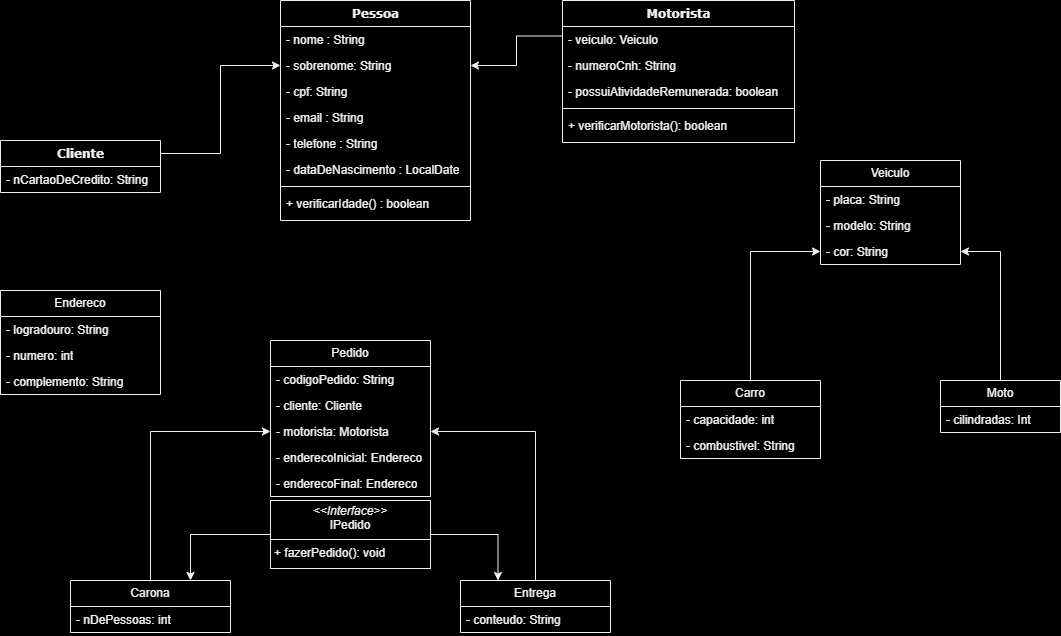

The diagram above was exported from draw.io. Its source (the exported page's mxGraphModel, read from the mxfile embedded in the PNG):
<mxGraphModel dx="1100" dy="655" grid="1" gridSize="10" guides="1" tooltips="1" connect="1" arrows="1" fold="1" page="1" pageScale="1" pageWidth="1100" pageHeight="850" background="#000000" math="0" shadow="0">
  <root>
    <mxCell id="0" />
    <mxCell id="1" parent="0" />
    <mxCell id="78961159f06e98e8-17" value="Pessoa" style="swimlane;html=1;fontStyle=1;align=center;verticalAlign=top;childLayout=stackLayout;horizontal=1;startSize=26;horizontalStack=0;resizeParent=1;resizeLast=0;collapsible=1;marginBottom=0;swimlaneFillColor=none;rounded=0;shadow=0;comic=0;labelBackgroundColor=none;strokeWidth=1;fillColor=none;fontFamily=Verdana;fontSize=12" parent="1" vertex="1">
      <mxGeometry x="300" y="100" width="190" height="220" as="geometry" />
    </mxCell>
    <mxCell id="78961159f06e98e8-21" value="- nome : String" style="text;html=1;strokeColor=none;fillColor=none;align=left;verticalAlign=top;spacingLeft=4;spacingRight=4;whiteSpace=wrap;overflow=hidden;rotatable=0;points=[[0,0.5],[1,0.5]];portConstraint=eastwest;" parent="78961159f06e98e8-17" vertex="1">
      <mxGeometry y="26" width="190" height="26" as="geometry" />
    </mxCell>
    <mxCell id="78961159f06e98e8-23" value="- sobrenome: String" style="text;html=1;strokeColor=none;fillColor=none;align=left;verticalAlign=top;spacingLeft=4;spacingRight=4;whiteSpace=wrap;overflow=hidden;rotatable=0;points=[[0,0.5],[1,0.5]];portConstraint=eastwest;" parent="78961159f06e98e8-17" vertex="1">
      <mxGeometry y="52" width="190" height="26" as="geometry" />
    </mxCell>
    <mxCell id="8bsMY4rz_KHZ4Rrtax0y-27" value="- cpf: String" style="text;html=1;strokeColor=none;fillColor=none;align=left;verticalAlign=top;spacingLeft=4;spacingRight=4;whiteSpace=wrap;overflow=hidden;rotatable=0;points=[[0,0.5],[1,0.5]];portConstraint=eastwest;" parent="78961159f06e98e8-17" vertex="1">
      <mxGeometry y="78" width="190" height="26" as="geometry" />
    </mxCell>
    <mxCell id="78961159f06e98e8-25" value="- email : String&lt;div&gt;&lt;br&gt;&lt;/div&gt;" style="text;html=1;strokeColor=none;fillColor=none;align=left;verticalAlign=top;spacingLeft=4;spacingRight=4;whiteSpace=wrap;overflow=hidden;rotatable=0;points=[[0,0.5],[1,0.5]];portConstraint=eastwest;" parent="78961159f06e98e8-17" vertex="1">
      <mxGeometry y="104" width="190" height="26" as="geometry" />
    </mxCell>
    <mxCell id="8bsMY4rz_KHZ4Rrtax0y-28" value="- telefone : String&lt;div&gt;&lt;br&gt;&lt;/div&gt;" style="text;html=1;strokeColor=none;fillColor=none;align=left;verticalAlign=top;spacingLeft=4;spacingRight=4;whiteSpace=wrap;overflow=hidden;rotatable=0;points=[[0,0.5],[1,0.5]];portConstraint=eastwest;" parent="78961159f06e98e8-17" vertex="1">
      <mxGeometry y="130" width="190" height="26" as="geometry" />
    </mxCell>
    <mxCell id="78961159f06e98e8-26" value="- dataDeNascimento : LocalDate" style="text;html=1;strokeColor=none;fillColor=none;align=left;verticalAlign=top;spacingLeft=4;spacingRight=4;whiteSpace=wrap;overflow=hidden;rotatable=0;points=[[0,0.5],[1,0.5]];portConstraint=eastwest;" parent="78961159f06e98e8-17" vertex="1">
      <mxGeometry y="156" width="190" height="26" as="geometry" />
    </mxCell>
    <mxCell id="MWc2xq9bqUXwTwnNi9U3-2" value="" style="line;strokeWidth=1;fillColor=none;align=left;verticalAlign=middle;spacingTop=-1;spacingLeft=3;spacingRight=3;rotatable=0;labelPosition=right;points=[];portConstraint=eastwest;strokeColor=inherit;" parent="78961159f06e98e8-17" vertex="1">
      <mxGeometry y="182" width="190" height="8" as="geometry" />
    </mxCell>
    <mxCell id="8bsMY4rz_KHZ4Rrtax0y-34" value="+ verificarIdade() : boolean" style="text;html=1;strokeColor=none;fillColor=none;align=left;verticalAlign=top;spacingLeft=4;spacingRight=4;whiteSpace=wrap;overflow=hidden;rotatable=0;points=[[0,0.5],[1,0.5]];portConstraint=eastwest;" parent="78961159f06e98e8-17" vertex="1">
      <mxGeometry y="190" width="190" height="30" as="geometry" />
    </mxCell>
    <mxCell id="8bsMY4rz_KHZ4Rrtax0y-23" style="edgeStyle=orthogonalEdgeStyle;rounded=0;orthogonalLoop=1;jettySize=auto;html=1;exitX=0;exitY=0.25;exitDx=0;exitDy=0;entryX=1;entryY=0.5;entryDx=0;entryDy=0;" parent="1" source="8bsMY4rz_KHZ4Rrtax0y-5" target="78961159f06e98e8-23" edge="1">
      <mxGeometry relative="1" as="geometry" />
    </mxCell>
    <mxCell id="8bsMY4rz_KHZ4Rrtax0y-5" value="Motorista" style="swimlane;html=1;fontStyle=1;align=center;verticalAlign=top;childLayout=stackLayout;horizontal=1;startSize=26;horizontalStack=0;resizeParent=1;resizeLast=0;collapsible=1;marginBottom=0;swimlaneFillColor=none;rounded=0;shadow=0;comic=0;labelBackgroundColor=none;strokeWidth=1;fillColor=none;fontFamily=Verdana;fontSize=12;gradientColor=none;fillStyle=auto;" parent="1" vertex="1">
      <mxGeometry x="582" y="100" width="232" height="142" as="geometry" />
    </mxCell>
    <mxCell id="8bsMY4rz_KHZ4Rrtax0y-25" value="- veiculo: Veiculo" style="text;html=1;strokeColor=none;fillColor=none;align=left;verticalAlign=top;spacingLeft=4;spacingRight=4;whiteSpace=wrap;overflow=hidden;rotatable=0;points=[[0,0.5],[1,0.5]];portConstraint=eastwest;" parent="8bsMY4rz_KHZ4Rrtax0y-5" vertex="1">
      <mxGeometry y="26" width="232" height="26" as="geometry" />
    </mxCell>
    <mxCell id="8bsMY4rz_KHZ4Rrtax0y-26" value="- numeroCnh: String" style="text;html=1;strokeColor=none;fillColor=none;align=left;verticalAlign=top;spacingLeft=4;spacingRight=4;whiteSpace=wrap;overflow=hidden;rotatable=0;points=[[0,0.5],[1,0.5]];portConstraint=eastwest;" parent="8bsMY4rz_KHZ4Rrtax0y-5" vertex="1">
      <mxGeometry y="52" width="232" height="26" as="geometry" />
    </mxCell>
    <mxCell id="8bsMY4rz_KHZ4Rrtax0y-35" value="- possuiAtividadeRemunerada: boolean" style="text;html=1;strokeColor=none;fillColor=none;align=left;verticalAlign=top;spacingLeft=4;spacingRight=4;whiteSpace=wrap;overflow=hidden;rotatable=0;points=[[0,0.5],[1,0.5]];portConstraint=eastwest;" parent="8bsMY4rz_KHZ4Rrtax0y-5" vertex="1">
      <mxGeometry y="78" width="232" height="26" as="geometry" />
    </mxCell>
    <mxCell id="MWc2xq9bqUXwTwnNi9U3-1" value="" style="line;strokeWidth=1;fillColor=none;align=left;verticalAlign=middle;spacingTop=-1;spacingLeft=3;spacingRight=3;rotatable=0;labelPosition=right;points=[];portConstraint=eastwest;strokeColor=inherit;" parent="8bsMY4rz_KHZ4Rrtax0y-5" vertex="1">
      <mxGeometry y="104" width="232" height="8" as="geometry" />
    </mxCell>
    <mxCell id="P_m-3zC_pJsFQM-FwcIo-2" value="+ verificarMotorista(): boolean" style="text;html=1;strokeColor=none;fillColor=none;align=left;verticalAlign=top;spacingLeft=4;spacingRight=4;whiteSpace=wrap;overflow=hidden;rotatable=0;points=[[0,0.5],[1,0.5]];portConstraint=eastwest;" parent="8bsMY4rz_KHZ4Rrtax0y-5" vertex="1">
      <mxGeometry y="112" width="232" height="30" as="geometry" />
    </mxCell>
    <mxCell id="8bsMY4rz_KHZ4Rrtax0y-22" style="edgeStyle=orthogonalEdgeStyle;rounded=0;orthogonalLoop=1;jettySize=auto;html=1;exitX=1;exitY=0.25;exitDx=0;exitDy=0;" parent="1" source="8bsMY4rz_KHZ4Rrtax0y-16" target="78961159f06e98e8-23" edge="1">
      <mxGeometry relative="1" as="geometry" />
    </mxCell>
    <mxCell id="8bsMY4rz_KHZ4Rrtax0y-16" value="Cliente" style="swimlane;html=1;fontStyle=1;align=center;verticalAlign=top;childLayout=stackLayout;horizontal=1;startSize=26;horizontalStack=0;resizeParent=1;resizeLast=0;collapsible=1;marginBottom=0;swimlaneFillColor=none;rounded=0;shadow=0;comic=0;labelBackgroundColor=none;strokeWidth=1;fillColor=none;fontFamily=Verdana;fontSize=12;strokeColor=default;" parent="1" vertex="1">
      <mxGeometry x="20" y="240" width="160" height="52" as="geometry" />
    </mxCell>
    <mxCell id="P_m-3zC_pJsFQM-FwcIo-48" value="- nCartaoDeCredito: String" style="text;align=left;verticalAlign=top;spacingLeft=4;spacingRight=4;overflow=hidden;rotatable=0;points=[[0,0.5],[1,0.5]];portConstraint=eastwest;whiteSpace=wrap;html=1;fillColor=none;" parent="8bsMY4rz_KHZ4Rrtax0y-16" vertex="1">
      <mxGeometry y="26" width="160" height="26" as="geometry" />
    </mxCell>
    <mxCell id="P_m-3zC_pJsFQM-FwcIo-5" value="Pedido" style="swimlane;fontStyle=0;childLayout=stackLayout;horizontal=1;startSize=26;fillColor=none;horizontalStack=0;resizeParent=1;resizeParentMax=0;resizeLast=0;collapsible=1;marginBottom=0;whiteSpace=wrap;html=1;" parent="1" vertex="1">
      <mxGeometry x="290" y="440" width="160" height="156" as="geometry" />
    </mxCell>
    <mxCell id="P_m-3zC_pJsFQM-FwcIo-6" value="- codigoPedido: String" style="text;strokeColor=none;fillColor=none;align=left;verticalAlign=top;spacingLeft=4;spacingRight=4;overflow=hidden;rotatable=0;points=[[0,0.5],[1,0.5]];portConstraint=eastwest;whiteSpace=wrap;html=1;" parent="P_m-3zC_pJsFQM-FwcIo-5" vertex="1">
      <mxGeometry y="26" width="160" height="26" as="geometry" />
    </mxCell>
    <mxCell id="P_m-3zC_pJsFQM-FwcIo-7" value="- cliente: Cliente" style="text;strokeColor=none;fillColor=none;align=left;verticalAlign=top;spacingLeft=4;spacingRight=4;overflow=hidden;rotatable=0;points=[[0,0.5],[1,0.5]];portConstraint=eastwest;whiteSpace=wrap;html=1;" parent="P_m-3zC_pJsFQM-FwcIo-5" vertex="1">
      <mxGeometry y="52" width="160" height="26" as="geometry" />
    </mxCell>
    <mxCell id="Zn1jEwXxHKGxBIlQsIEX-2" value="- motorista: Motorista" style="text;strokeColor=none;fillColor=none;align=left;verticalAlign=top;spacingLeft=4;spacingRight=4;overflow=hidden;rotatable=0;points=[[0,0.5],[1,0.5]];portConstraint=eastwest;whiteSpace=wrap;html=1;" parent="P_m-3zC_pJsFQM-FwcIo-5" vertex="1">
      <mxGeometry y="78" width="160" height="26" as="geometry" />
    </mxCell>
    <mxCell id="P_m-3zC_pJsFQM-FwcIo-8" value="- enderecoInicial: Endereco" style="text;strokeColor=none;fillColor=none;align=left;verticalAlign=top;spacingLeft=4;spacingRight=4;overflow=hidden;rotatable=0;points=[[0,0.5],[1,0.5]];portConstraint=eastwest;whiteSpace=wrap;html=1;" parent="P_m-3zC_pJsFQM-FwcIo-5" vertex="1">
      <mxGeometry y="104" width="160" height="26" as="geometry" />
    </mxCell>
    <mxCell id="Zn1jEwXxHKGxBIlQsIEX-4" value="- enderecoFinal: Endereco" style="text;strokeColor=none;fillColor=none;align=left;verticalAlign=top;spacingLeft=4;spacingRight=4;overflow=hidden;rotatable=0;points=[[0,0.5],[1,0.5]];portConstraint=eastwest;whiteSpace=wrap;html=1;" parent="P_m-3zC_pJsFQM-FwcIo-5" vertex="1">
      <mxGeometry y="130" width="160" height="26" as="geometry" />
    </mxCell>
    <mxCell id="Zn1jEwXxHKGxBIlQsIEX-25" style="edgeStyle=orthogonalEdgeStyle;rounded=0;orthogonalLoop=1;jettySize=auto;html=1;entryX=1;entryY=0.5;entryDx=0;entryDy=0;" parent="1" source="P_m-3zC_pJsFQM-FwcIo-10" target="Zn1jEwXxHKGxBIlQsIEX-2" edge="1">
      <mxGeometry relative="1" as="geometry" />
    </mxCell>
    <mxCell id="P_m-3zC_pJsFQM-FwcIo-10" value="Entrega" style="swimlane;fontStyle=0;childLayout=stackLayout;horizontal=1;startSize=26;fillColor=none;horizontalStack=0;resizeParent=1;resizeParentMax=0;resizeLast=0;collapsible=1;marginBottom=0;whiteSpace=wrap;html=1;" parent="1" vertex="1">
      <mxGeometry x="480" y="680" width="150" height="52" as="geometry" />
    </mxCell>
    <mxCell id="Zn1jEwXxHKGxBIlQsIEX-22" value="- conteudo: String" style="text;strokeColor=none;fillColor=none;align=left;verticalAlign=top;spacingLeft=4;spacingRight=4;overflow=hidden;rotatable=0;points=[[0,0.5],[1,0.5]];portConstraint=eastwest;whiteSpace=wrap;html=1;" parent="P_m-3zC_pJsFQM-FwcIo-10" vertex="1">
      <mxGeometry y="26" width="150" height="26" as="geometry" />
    </mxCell>
    <mxCell id="Zn1jEwXxHKGxBIlQsIEX-26" style="edgeStyle=orthogonalEdgeStyle;rounded=0;orthogonalLoop=1;jettySize=auto;html=1;entryX=0;entryY=0.5;entryDx=0;entryDy=0;" parent="1" source="P_m-3zC_pJsFQM-FwcIo-16" target="Zn1jEwXxHKGxBIlQsIEX-2" edge="1">
      <mxGeometry relative="1" as="geometry" />
    </mxCell>
    <mxCell id="P_m-3zC_pJsFQM-FwcIo-16" value="Carona" style="swimlane;fontStyle=0;childLayout=stackLayout;horizontal=1;startSize=26;fillColor=none;horizontalStack=0;resizeParent=1;resizeParentMax=0;resizeLast=0;collapsible=1;marginBottom=0;whiteSpace=wrap;html=1;" parent="1" vertex="1">
      <mxGeometry x="90" y="680" width="160" height="52" as="geometry" />
    </mxCell>
    <mxCell id="P_m-3zC_pJsFQM-FwcIo-17" value="- nDePessoas: int" style="text;strokeColor=none;fillColor=none;align=left;verticalAlign=top;spacingLeft=4;spacingRight=4;overflow=hidden;rotatable=0;points=[[0,0.5],[1,0.5]];portConstraint=eastwest;whiteSpace=wrap;html=1;" parent="P_m-3zC_pJsFQM-FwcIo-16" vertex="1">
      <mxGeometry y="26" width="160" height="26" as="geometry" />
    </mxCell>
    <mxCell id="P_m-3zC_pJsFQM-FwcIo-30" value="Veiculo" style="swimlane;fontStyle=0;childLayout=stackLayout;horizontal=1;startSize=26;fillColor=none;horizontalStack=0;resizeParent=1;resizeParentMax=0;resizeLast=0;collapsible=1;marginBottom=0;whiteSpace=wrap;html=1;" parent="1" vertex="1">
      <mxGeometry x="840" y="260" width="140" height="104" as="geometry" />
    </mxCell>
    <mxCell id="P_m-3zC_pJsFQM-FwcIo-31" value="- placa: String" style="text;strokeColor=none;fillColor=none;align=left;verticalAlign=top;spacingLeft=4;spacingRight=4;overflow=hidden;rotatable=0;points=[[0,0.5],[1,0.5]];portConstraint=eastwest;whiteSpace=wrap;html=1;" parent="P_m-3zC_pJsFQM-FwcIo-30" vertex="1">
      <mxGeometry y="26" width="140" height="26" as="geometry" />
    </mxCell>
    <mxCell id="Zn1jEwXxHKGxBIlQsIEX-15" value="- modelo&lt;span style=&quot;color: rgba(0, 0, 0, 0); font-family: monospace; font-size: 0px; text-wrap: nowrap;&quot;&gt;%3CmxGraphModel%3E%3Croot%3E%3CmxCell%20id%3D%220%22%2F%3E%3CmxCell%20id%3D%221%22%20parent%3D%220%22%2F%3E%3CmxCell%20id%3D%222%22%20value%3D%22-%20placa%3A%20String%22%20style%3D%22text%3BstrokeColor%3Dnone%3BfillColor%3Dnone%3Balign%3Dleft%3BverticalAlign%3Dtop%3BspacingLeft%3D4%3BspacingRight%3D4%3Boverflow%3Dhidden%3Brotatable%3D0%3Bpoints%3D%5B%5B0%2C0.5%5D%2C%5B1%2C0.5%5D%5D%3BportConstraint%3Deastwest%3BwhiteSpace%3Dwrap%3Bhtml%3D1%3B%22%20vertex%3D%221%22%20parent%3D%221%22%3E%3CmxGeometry%20x%3D%22840%22%20y%3D%22286%22%20width%3D%22140%22%20height%3D%2226%22%20as%3D%22geometry%22%2F%3E%3C%2FmxCell%3E%3C%2Froot%3E%3C%2FmxGraphModel%3E&lt;/span&gt;: String" style="text;strokeColor=none;fillColor=none;align=left;verticalAlign=top;spacingLeft=4;spacingRight=4;overflow=hidden;rotatable=0;points=[[0,0.5],[1,0.5]];portConstraint=eastwest;whiteSpace=wrap;html=1;" parent="P_m-3zC_pJsFQM-FwcIo-30" vertex="1">
      <mxGeometry y="52" width="140" height="26" as="geometry" />
    </mxCell>
    <mxCell id="Zn1jEwXxHKGxBIlQsIEX-17" value="- cor: String" style="text;strokeColor=none;fillColor=none;align=left;verticalAlign=top;spacingLeft=4;spacingRight=4;overflow=hidden;rotatable=0;points=[[0,0.5],[1,0.5]];portConstraint=eastwest;whiteSpace=wrap;html=1;" parent="P_m-3zC_pJsFQM-FwcIo-30" vertex="1">
      <mxGeometry y="78" width="140" height="26" as="geometry" />
    </mxCell>
    <mxCell id="Zn1jEwXxHKGxBIlQsIEX-18" style="edgeStyle=orthogonalEdgeStyle;rounded=0;orthogonalLoop=1;jettySize=auto;html=1;entryX=0;entryY=0.5;entryDx=0;entryDy=0;" parent="1" source="P_m-3zC_pJsFQM-FwcIo-36" target="Zn1jEwXxHKGxBIlQsIEX-17" edge="1">
      <mxGeometry relative="1" as="geometry" />
    </mxCell>
    <mxCell id="P_m-3zC_pJsFQM-FwcIo-36" value="Carro" style="swimlane;fontStyle=0;childLayout=stackLayout;horizontal=1;startSize=26;fillColor=none;horizontalStack=0;resizeParent=1;resizeParentMax=0;resizeLast=0;collapsible=1;marginBottom=0;whiteSpace=wrap;html=1;" parent="1" vertex="1">
      <mxGeometry x="700" y="480" width="140" height="78" as="geometry" />
    </mxCell>
    <mxCell id="P_m-3zC_pJsFQM-FwcIo-37" value="- capacidade: int" style="text;strokeColor=none;fillColor=none;align=left;verticalAlign=top;spacingLeft=4;spacingRight=4;overflow=hidden;rotatable=0;points=[[0,0.5],[1,0.5]];portConstraint=eastwest;whiteSpace=wrap;html=1;" parent="P_m-3zC_pJsFQM-FwcIo-36" vertex="1">
      <mxGeometry y="26" width="140" height="26" as="geometry" />
    </mxCell>
    <mxCell id="P_m-3zC_pJsFQM-FwcIo-38" value="- combustivel: String" style="text;strokeColor=none;fillColor=none;align=left;verticalAlign=top;spacingLeft=4;spacingRight=4;overflow=hidden;rotatable=0;points=[[0,0.5],[1,0.5]];portConstraint=eastwest;whiteSpace=wrap;html=1;" parent="P_m-3zC_pJsFQM-FwcIo-36" vertex="1">
      <mxGeometry y="52" width="140" height="26" as="geometry" />
    </mxCell>
    <mxCell id="P_m-3zC_pJsFQM-FwcIo-40" value="Moto" style="swimlane;fontStyle=0;childLayout=stackLayout;horizontal=1;startSize=26;fillColor=none;horizontalStack=0;resizeParent=1;resizeParentMax=0;resizeLast=0;collapsible=1;marginBottom=0;whiteSpace=wrap;html=1;" parent="1" vertex="1">
      <mxGeometry x="960" y="480" width="120" height="52" as="geometry" />
    </mxCell>
    <mxCell id="P_m-3zC_pJsFQM-FwcIo-41" value="- cilindradas: Int" style="text;strokeColor=none;fillColor=none;align=left;verticalAlign=top;spacingLeft=4;spacingRight=4;overflow=hidden;rotatable=0;points=[[0,0.5],[1,0.5]];portConstraint=eastwest;whiteSpace=wrap;html=1;" parent="P_m-3zC_pJsFQM-FwcIo-40" vertex="1">
      <mxGeometry y="26" width="120" height="26" as="geometry" />
    </mxCell>
    <mxCell id="Zn1jEwXxHKGxBIlQsIEX-5" value="Endereco" style="swimlane;fontStyle=0;childLayout=stackLayout;horizontal=1;startSize=26;fillColor=none;horizontalStack=0;resizeParent=1;resizeParentMax=0;resizeLast=0;collapsible=1;marginBottom=0;whiteSpace=wrap;html=1;" parent="1" vertex="1">
      <mxGeometry x="20" y="390" width="160" height="104" as="geometry" />
    </mxCell>
    <mxCell id="Zn1jEwXxHKGxBIlQsIEX-6" value="- logradouro: String" style="text;strokeColor=none;fillColor=none;align=left;verticalAlign=top;spacingLeft=4;spacingRight=4;overflow=hidden;rotatable=0;points=[[0,0.5],[1,0.5]];portConstraint=eastwest;whiteSpace=wrap;html=1;" parent="Zn1jEwXxHKGxBIlQsIEX-5" vertex="1">
      <mxGeometry y="26" width="160" height="26" as="geometry" />
    </mxCell>
    <mxCell id="Zn1jEwXxHKGxBIlQsIEX-7" value="- numero: int" style="text;strokeColor=none;fillColor=none;align=left;verticalAlign=top;spacingLeft=4;spacingRight=4;overflow=hidden;rotatable=0;points=[[0,0.5],[1,0.5]];portConstraint=eastwest;whiteSpace=wrap;html=1;" parent="Zn1jEwXxHKGxBIlQsIEX-5" vertex="1">
      <mxGeometry y="52" width="160" height="26" as="geometry" />
    </mxCell>
    <mxCell id="Zn1jEwXxHKGxBIlQsIEX-8" value="- complemento: String" style="text;strokeColor=none;fillColor=none;align=left;verticalAlign=top;spacingLeft=4;spacingRight=4;overflow=hidden;rotatable=0;points=[[0,0.5],[1,0.5]];portConstraint=eastwest;whiteSpace=wrap;html=1;" parent="Zn1jEwXxHKGxBIlQsIEX-5" vertex="1">
      <mxGeometry y="78" width="160" height="26" as="geometry" />
    </mxCell>
    <mxCell id="Zn1jEwXxHKGxBIlQsIEX-19" style="edgeStyle=orthogonalEdgeStyle;rounded=0;orthogonalLoop=1;jettySize=auto;html=1;entryX=1;entryY=0.5;entryDx=0;entryDy=0;" parent="1" source="P_m-3zC_pJsFQM-FwcIo-40" target="Zn1jEwXxHKGxBIlQsIEX-17" edge="1">
      <mxGeometry relative="1" as="geometry" />
    </mxCell>
    <mxCell id="Zn1jEwXxHKGxBIlQsIEX-27" style="edgeStyle=orthogonalEdgeStyle;rounded=0;orthogonalLoop=1;jettySize=auto;html=1;entryX=0.75;entryY=0;entryDx=0;entryDy=0;" parent="1" source="Zn1jEwXxHKGxBIlQsIEX-24" target="P_m-3zC_pJsFQM-FwcIo-16" edge="1">
      <mxGeometry relative="1" as="geometry" />
    </mxCell>
    <mxCell id="Zn1jEwXxHKGxBIlQsIEX-28" style="edgeStyle=orthogonalEdgeStyle;rounded=0;orthogonalLoop=1;jettySize=auto;html=1;entryX=0.25;entryY=0;entryDx=0;entryDy=0;" parent="1" source="Zn1jEwXxHKGxBIlQsIEX-24" target="P_m-3zC_pJsFQM-FwcIo-10" edge="1">
      <mxGeometry relative="1" as="geometry" />
    </mxCell>
    <mxCell id="Zn1jEwXxHKGxBIlQsIEX-24" value="&lt;p style=&quot;margin:0px;margin-top:4px;text-align:center;&quot;&gt;&lt;i&gt;&amp;lt;&amp;lt;Interface&amp;gt;&amp;gt;&lt;/i&gt;&lt;br&gt;IPedido&lt;/p&gt;&lt;hr size=&quot;1&quot; style=&quot;border-style:solid;&quot;&gt;&lt;p style=&quot;margin:0px;margin-left:4px;&quot;&gt;+ fazerPedido(): void&lt;br&gt;&lt;/p&gt;" style="verticalAlign=top;align=left;overflow=fill;html=1;whiteSpace=wrap;fillColor=none;" parent="1" vertex="1">
      <mxGeometry x="290" y="600" width="160" height="68" as="geometry" />
    </mxCell>
  </root>
</mxGraphModel>